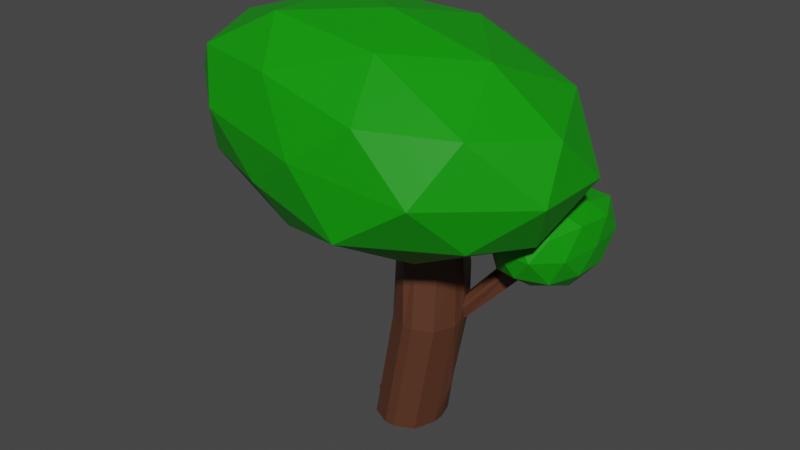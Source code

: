 # Source: Tile_Tree.blend  (saved by Blender 3.4.6; exported with 4.5.12 LTS)
import bpy
from mathutils import Matrix  # noqa: F401  (used for matrix-valued properties, if any)

bpy.ops.wm.read_factory_settings(use_empty=True)
scene = bpy.context.scene
scene.name = 'Scene'

# ---- collections
col_collection = bpy.data.collections.new('Collection'); scene.collection.children.link(col_collection)

# ---- materials (node trees are filled in below, after node groups)
mat_material = bpy.data.materials.new('Material')
mat_material.use_transparent_shadow = False
mat_material_003 = bpy.data.materials.new('Material.003')
mat_material_003.use_transparent_shadow = False

# ---- material node trees
mat_material.use_nodes = True; mat_material.node_tree.nodes.clear()
_N = mat_material.node_tree.nodes; _L = mat_material.node_tree.links
n0 = _N.new('ShaderNodeBsdfPrincipled'); n0.name = 'Principled BSDF'; n0.location = (10, 300)
n0.distribution = 'GGX'
n0.subsurface_method = 'RANDOM_WALK_SKIN'
n0.inputs[0].default_value = (0.1022, 0.03657, 0.01799, 1.0)
n0.inputs[3].default_value = 1.45
n0.inputs[27].default_value = (0.0, 0.0, 0.0, 1.0)
n0.inputs[28].default_value = 1.0
n1 = _N.new('ShaderNodeOutputMaterial'); n1.name = 'Material Output'; n1.location = (300, 300)
_L.new(n0.outputs[0], n1.inputs[0])
n1.is_active_output = True
mat_material_003.use_nodes = True; mat_material_003.node_tree.nodes.clear()
_N = mat_material_003.node_tree.nodes; _L = mat_material_003.node_tree.links
n0 = _N.new('ShaderNodeBsdfPrincipled'); n0.name = 'Principled BSDF'; n0.location = (10, 300)
n0.distribution = 'GGX'
n0.subsurface_method = 'RANDOM_WALK_SKIN'
n0.inputs[0].default_value = (0.003556, 0.3111, 0.0, 1.0)
n0.inputs[3].default_value = 1.45
n0.inputs[27].default_value = (0.0, 0.0, 0.0, 1.0)
n0.inputs[28].default_value = 1.0
n1 = _N.new('ShaderNodeOutputMaterial'); n1.name = 'Material Output'; n1.location = (300, 300)
_L.new(n0.outputs[0], n1.inputs[0])
n1.is_active_output = True

# ---- world
world_world = bpy.data.worlds.new('World'); scene.world = world_world
world_world.color = (0.05088, 0.05088, 0.05088)
world_world.use_sun_shadow = False
world_world.sun_shadow_jitter_overblur = 0.0

# ---- meshes
me_cube_031 = bpy.data.meshes.new('Cube.031')
me_cube_031.from_pydata([(1.513, 0.6744, -1.081), (1.28, 1.177, -1.081), (-0.3863, 0.6744, -1.088), (0.41, 1.259, -1.088), (-0.1531, 1.177, -1.088), (-0.3863, 0.4007, -1.088), (-0.1531, -0.1017, -1.088), (0.41, -0.4341, -0.9264), (-0.2847, -0.4625, -3.127), (-1.123, 0.2341, -3.127), (-0.8777, -0.2169, -3.127), (-0.4366, 0.376, -1.875), (0.4019, -0.4625, -1.875), (-0.191, -0.2169, -1.875), (-1.642, 0.699, -3.127), (-0.5412, 1.374, -3.127), (-1.076, 1.123, -3.127), (0.4019, 1.474, -1.875), (-0.4366, 0.699, -1.875), (-0.191, 1.292, -1.875), (0.8768, 0.376, -3.127), (0.03825, -0.4625, -3.127), (0.6312, -0.2169, -3.127), (0.7249, -0.4625, -1.875), (1.563, 0.376, -1.875), (1.318, -0.2169, -1.875), (0.1981, 1.362, -3.127), (0.8768, 0.699, -3.127), (0.714, 1.16, -3.127), (0.7743, 1.491, -1.875), (0.852, 1.169, -1.016), (1.28, -0.1017, -1.081), (0.7507, 0.1446, -1.016), (1.513, 0.4007, -1.081), (1.513, 0.8206, -1.875), (1.563, 0.699, -1.736), (1.563, 0.5678, -1.875), (1.222, 0.699, -2.657), (1.318, 1.292, -1.736), (1.368, 1.17, -1.875), (0.8991, 1.183, -2.657), (1.197, 1.342, -1.875), (3.149, 1.674, -1.261), (2.914, 1.795, -1.168), (3.08, 1.202, -1.124), (3.246, 1.324, -1.236), (1.346, 1.063, -1.652), (1.318, 1.292, -1.695), (1.318, 1.292, -1.33), (1.563, 0.699, -1.693), (1.535, 0.8271, -1.616), (1.563, 0.699, -1.329), (2.855, 1.795, -1.138), (2.812, 1.567, -1.101), (2.889, 1.33, -1.041), (3.019, 1.202, -1.093), (3.132, 1.874, -0.6495), (3.366, 1.752, -0.7432), (3.463, 1.402, -0.7175), (3.297, 1.281, -0.6059), (3.236, 1.281, -0.5748), (3.107, 1.409, -0.523), (3.03, 1.645, -0.5827), (3.073, 1.874, -0.6193), (-0.8873, 0.4007, -0.5718), (-0.8873, 0.6744, -0.5718), (-0.2266, 0.1748, -0.5718), (-0.654, 0.04594, -0.5718), (-0.654, 0.9803, -0.5718), (-0.2569, 0.8948, -0.5718), (0.7175, 1.287, -1.107), (0.7182, -0.3366, -1.173), (1.781, 0.3915, -0.7807), (1.781, 0.6652, -0.7807), (1.535, -0.1109, -0.7901), (1.025, 0.1354, -0.7097), (1.126, 1.16, -0.7128), (1.548, 1.168, -0.7807), (-1.179, 0.699, -2.825), (3.738, 1.664, -1.288), (4.574, 3.084, -1.019), (4.98, 1.122, -1.019), (3.738, 0.03499, -1.019), (2.385, 1.122, -1.019), (2.611, 3.084, -1.019), (4.98, 2.206, -0.5821), (4.574, 0.244, -0.5821), (2.902, 0.244, -0.5821), (2.499, 2.206, -0.6414), (3.447, 3.226, -0.5821), (3.738, 1.664, -0.3804), (4.533, 1.345, -1.215), (4.23, 2.499, -1.215), (4.914, 2.18, -1.057), (3.447, 3.141, -1.057), (3.247, 2.499, -1.215), (3.738, 0.7585, -1.215), (4.533, 0.4397, -1.057), (2.943, 1.345, -1.215), (2.943, 0.3135, -1.057), (2.452, 2.18, -1.057), (3.938, 3.338, -0.8004), (2.955, 3.338, -0.8004), (5.07, 1.664, -0.8004), (4.914, 2.817, -0.8004), (4.23, -0.07614, -0.8004), (4.914, 0.5105, -0.8004), (2.452, 0.5105, -0.8004), (3.247, -0.07614, -0.8004), (2.16, 2.817, -0.8004), (2.148, 1.664, -0.8004), (4.533, 3.014, -0.5438), (4.914, 1.148, -0.5438), (3.738, -0.005313, -0.5438), (2.452, 1.148, -0.6031), (2.765, 3.014, -0.5438), (4.533, 1.983, -0.4533), (3.738, 2.696, -0.4533), (4.23, 0.8293, -0.3853), (3.247, 0.8293, -0.3853), (3.057, 1.983, -0.5126), (-0.5437, -0.4717, -0.7274), (3.977, -2.2, -0.4065), (-2.045, -3.254, -0.2142), (-5.767, -0.4717, -0.09538), (-2.045, 3.287, -0.2142), (3.977, 1.851, -0.4065), (1.548, -3.37, 0.6163), (-4.474, -2.47, 0.8086), (-4.474, 1.851, 0.8086), (1.548, 3.287, 0.6163), (5.27, -0.4717, 0.4974), (0.04728, -0.4717, 1.248), (-1.478, -2.681, -0.6587), (2.062, -1.837, -0.7717), (1.18, -3.66, -0.4002), (4.719, -0.4717, -0.5132), (2.062, 0.8938, -0.7717), (-3.666, -0.4717, -0.5888), (-4.548, -2.356, -0.2173), (-1.478, 1.738, -0.6587), (-4.548, 1.738, -0.2173), (1.18, 3.103, -0.4002), (5.479, -1.242, 0.01815), (5.479, 0.8938, 0.01815), (-0.2482, -3.705, 0.201), (3.292, -3.452, 0.088), (-5.976, -1.512, 0.3839), (-3.788, -3.07, 0.3141), (-3.788, 3.103, 0.3141), (-5.976, 0.8938, 0.3839), (3.292, 3.103, 0.088), (-0.2482, 3.947, 0.201), (4.052, -2.473, 0.6193), (-1.676, -3.07, 0.8022), (-5.216, -0.4717, 0.9152), (-1.676, 3.103, 0.8022), (4.052, 1.738, 0.6193), (0.9815, -2.029, 1.061), (3.169, -0.4717, 0.9909), (-2.558, -1.837, 1.174), (-2.558, 0.8938, 1.174), (0.9815, 1.738, 1.061)], [], [(21, 23, 12, 8), (49, 35, 44, 55), (0, 1, 77, 73), (53, 54, 61, 62), (9, 18, 78), (15, 17, 26), (8, 12, 13, 10), (10, 13, 9), (17, 15, 19), (19, 16, 18), (27, 37, 36, 24, 20), (24, 36, 35, 49, 51, 0, 33), (23, 21, 22, 25), (25, 22, 20, 24), (14, 16, 15, 26, 28, 27, 20, 22, 21, 8, 10, 9), (17, 19, 3), (38, 47, 52, 43), (23, 25, 31, 71), (19, 18, 2, 4), (29, 17, 70), (38, 41, 70, 1, 48, 47), (25, 24, 33, 31), (18, 11, 5, 2), (11, 13, 6, 5), (13, 12, 7, 6), (12, 23, 71, 7), (46, 50, 54, 53), (41, 40, 29), (34, 37, 39), (34, 35, 36, 37), (38, 39, 40, 41), (42, 39, 38), (34, 45, 44, 35), (34, 39, 42), (46, 47, 48), (49, 50, 51), (49, 55, 54, 50), (52, 47, 46, 53), (51, 50, 46, 48, 1, 0), (59, 58, 57, 56, 63, 62, 61, 60), (52, 53, 62, 63), (54, 55, 60, 61), (44, 45, 58, 59), (42, 43, 56, 57), (55, 44, 59, 60), (43, 52, 63, 56), (45, 42, 57, 58), (66, 69, 68, 65, 64, 67), (32, 3, 7), (32, 30, 3), (6, 7, 67), (2, 5, 64, 65), (3, 4, 69), (4, 2, 65, 68), (7, 69, 66), (5, 6, 67, 64), (69, 7, 3), (69, 4, 68), (67, 7, 66), (70, 3, 30), (71, 31, 32), (73, 77, 76, 74, 72), (7, 71, 32), (32, 31, 74, 75), (33, 0, 73, 72), (1, 30, 76, 77), (30, 32, 75, 76), (31, 33, 72, 74), (74, 76, 75), (19, 15, 16), (3, 19, 4), (1, 70, 30), (70, 41, 29), (26, 17, 29), (70, 17, 3), (29, 40, 26), (26, 40, 28), (42, 45, 34), (38, 43, 42), (39, 37, 40), (40, 27, 28), (27, 40, 37), (18, 16, 78), (9, 13, 11), (18, 9, 11), (78, 16, 14), (78, 14, 9), (79, 92, 91), (80, 92, 94), (79, 91, 96), (79, 96, 98), (79, 98, 95), (80, 94, 101), (81, 93, 103), (82, 97, 105), (83, 99, 107), (84, 100, 109), (80, 101, 104), (81, 103, 106), (82, 105, 108), (83, 107, 110), (84, 109, 102), (85, 111, 116), (86, 112, 118), (87, 113, 119), (88, 114, 120), (89, 115, 117), (117, 120, 90), (117, 115, 120), (115, 88, 120), (120, 119, 90), (120, 114, 119), (114, 87, 119), (119, 118, 90), (119, 113, 118), (113, 86, 118), (118, 116, 90), (118, 112, 116), (112, 85, 116), (116, 117, 90), (116, 111, 117), (111, 89, 117), (102, 115, 89), (102, 109, 115), (109, 88, 115), (110, 114, 88), (110, 107, 114), (107, 87, 114), (108, 113, 87), (108, 105, 113), (105, 86, 113), (106, 112, 86), (106, 103, 112), (103, 85, 112), (104, 111, 85), (104, 101, 111), (101, 89, 111), (109, 110, 88), (109, 100, 110), (100, 83, 110), (107, 108, 87), (107, 99, 108), (99, 82, 108), (105, 106, 86), (105, 97, 106), (97, 81, 106), (103, 104, 85), (103, 93, 104), (93, 80, 104), (101, 102, 89), (101, 94, 102), (94, 84, 102), (95, 100, 84), (95, 98, 100), (98, 83, 100), (98, 99, 83), (98, 96, 99), (96, 82, 99), (96, 97, 82), (96, 91, 97), (91, 81, 97), (94, 95, 84), (94, 92, 95), (92, 79, 95), (91, 93, 81), (91, 92, 93), (92, 80, 93), (121, 134, 133), (122, 134, 136), (121, 133, 138), (121, 138, 140), (121, 140, 137), (122, 136, 143), (123, 135, 145), (124, 139, 147), (125, 141, 149), (126, 142, 151), (122, 143, 146), (123, 145, 148), (124, 147, 150), (125, 149, 152), (126, 151, 144), (127, 153, 158), (128, 154, 160), (129, 155, 161), (130, 156, 162), (131, 157, 159), (159, 162, 132), (159, 157, 162), (157, 130, 162), (162, 161, 132), (162, 156, 161), (156, 129, 161), (161, 160, 132), (161, 155, 160), (155, 128, 160), (160, 158, 132), (160, 154, 158), (154, 127, 158), (158, 159, 132), (158, 153, 159), (153, 131, 159), (144, 157, 131), (144, 151, 157), (151, 130, 157), (152, 156, 130), (152, 149, 156), (149, 129, 156), (150, 155, 129), (150, 147, 155), (147, 128, 155), (148, 154, 128), (148, 145, 154), (145, 127, 154), (146, 153, 127), (146, 143, 153), (143, 131, 153), (151, 152, 130), (151, 142, 152), (142, 125, 152), (149, 150, 129), (149, 141, 150), (141, 124, 150), (147, 148, 128), (147, 139, 148), (139, 123, 148), (145, 146, 127), (145, 135, 146), (135, 122, 146), (143, 144, 131), (143, 136, 144), (136, 126, 144), (137, 142, 126), (137, 140, 142), (140, 125, 142), (140, 141, 125), (140, 138, 141), (138, 124, 141), (138, 139, 124), (138, 133, 139), (133, 123, 139), (136, 137, 126), (136, 134, 137), (134, 121, 137), (133, 135, 123), (133, 134, 135), (134, 122, 135)])
me_cube_031.polygons.foreach_set('material_index', [0, 0, 0, 0, 0, 0, 0, 0, 0, 0, 0, 0, 0, 0, 0, 0, 0, 0, 0, 0, 0, 0, 0, 0, 0, 0, 0, 0, 0, 0, 0, 0, 0, 0, 0, 0, 0, 0, 0, 0, 0, 0, 0, 0, 0, 0, 0, 0, 0, 0, 0, 0, 0, 0, 0, 0, 0, 0, 0, 0, 0, 0, 0, 0, 0, 0, 0, 0, 0, 0, 0, 0, 0, 0, 0, 0, 0, 0, 0, 0, 0, 0, 0, 0, 0, 0, 0, 1, 1, 1, 1, 1, 1, 1, 1, 1, 1, 1, 1, 1, 1, 1, 1, 1, 1, 1, 1, 1, 1, 1, 1, 1, 1, 1, 1, 1, 1, 1, 1, 1, 1, 1, 1, 1, 1, 1, 1, 1, 1, 1, 1, 1, 1, 1, 1, 1, 1, 1, 1, 1, 1, 1, 1, 1, 1, 1, 1, 1, 1, 1, 1, 1, 1, 1, 1, 1, 1, 1, 1, 1, 1, 1, 1, 1, 1, 1, 1, 1, 1, 1, 1, 1, 1, 1, 1, 1, 1, 1, 1, 1, 1, 1, 1, 1, 1, 1, 1, 1, 1, 1, 1, 1, 1, 1, 1, 1, 1, 1, 1, 1, 1, 1, 1, 1, 1, 1, 1, 1, 1, 1, 1, 1, 1, 1, 1, 1, 1, 1, 1, 1, 1, 1, 1, 1, 1, 1, 1, 1, 1, 1, 1, 1, 1, 1, 1, 1, 1, 1, 1, 1, 1, 1, 1, 1, 1, 1, 1])
_uv = me_cube_031.uv_layers.new(name='UVMap')
_uv.uv.foreach_set('vector', [0.6953, 0.4194, 0.6953, 0.4194, 0.6953, 0.4194, 0.6953, 0.4194, 0.6953, 0.4194, 0.6953, 0.4194, 0.6953, 0.4194, 0.6953, 0.4194, 0.6953, 0.4194, 0.6953, 0.4194, 0.6953, 0.4194, 0.6953, 0.4194, 0.6953, 0.4194, 0.6953, 0.4194, 0.6953, 0.4194, 0.6953, 0.4194, 0.6953, 0.4194, 0.6953, 0.4194, 0.6953, 0.4194, 0.6953, 0.4194, 0.6953, 0.4194, 0.6953, 0.4194, 0.6953, 0.4194, 0.6953, 0.4194, 0.6953, 0.4194, 0.6953, 0.4194, 0.6953, 0.4194, 0.6953, 0.4194, 0.6953, 0.4194, 0.6953, 0.4194, 0.6953, 0.4194, 0.6953, 0.4194, 0.6953, 0.4194, 0.6953, 0.4194, 0.6953, 0.4194, 0.6953, 0.4194, 0.6953, 0.4194, 0.6953, 0.4194, 0.6953, 0.4194, 0.6953, 0.4194, 0.6953, 0.4194, 0.6953, 0.4194, 0.6953, 0.4194, 0.6953, 0.4194, 0.6953, 0.4194, 0.6953, 0.4194, 0.6953, 0.4194, 0.6953, 0.4194, 0.6953, 0.4194, 0.6953, 0.4194, 0.6953, 0.4194, 0.6953, 0.4194, 0.6953, 0.4194, 0.6953, 0.4194, 0.6953, 0.4194, 0.6953, 0.4194, 0.6953, 0.4194, 0.6953, 0.4194, 0.6953, 0.4194, 0.6953, 0.4194, 0.6953, 0.4194, 0.6953, 0.4194, 0.6953, 0.4194, 0.6953, 0.4194, 0.6953, 0.4194, 0.6953, 0.4194, 0.6953, 0.4194, 0.6953, 0.4194, 0.6953, 0.4194, 0.6953, 0.4194, 0.6953, 0.4194, 0.6953, 0.4194, 0.6953, 0.4194, 0.6953, 0.4194, 0.6953, 0.4194, 0.6953, 0.4194, 0.6953, 0.4194, 0.6953, 0.4194, 0.6953, 0.4194, 0.6953, 0.4194, 0.6953, 0.4194, 0.6953, 0.4194, 0.6953, 0.4194, 0.6953, 0.4194, 0.6953, 0.4194, 0.6953, 0.4194, 0.6953, 0.4194, 0.6953, 0.4194, 0.6953, 0.4194, 0.6953, 0.4194, 0.6953, 0.4194, 0.6953, 0.4194, 0.6953, 0.4194, 0.6953, 0.4194, 0.6953, 0.4194, 0.6953, 0.4194, 0.6953, 0.4194, 0.6953, 0.4194, 0.6953, 0.4194, 0.6953, 0.4194, 0.6953, 0.4194, 0.6953, 0.4194, 0.6953, 0.4194, 0.6953, 0.4194, 0.6953, 0.4194, 0.6953, 0.4194, 0.6953, 0.4194, 0.6953, 0.4194, 0.6953, 0.4194, 0.6953, 0.4194, 0.6953, 0.4194, 0.6953, 0.4194, 0.6953, 0.4194, 0.6953, 0.4194, 0.6953, 0.4194, 0.6953, 0.4194, 0.6953, 0.4194, 0.6953, 0.4194, 0.6953, 0.4194, 0.6953, 0.4194, 0.6953, 0.4194, 0.6953, 0.4194, 0.6953, 0.4194, 0.6953, 0.4194, 0.6953, 0.4194, 0.6953, 0.4194, 0.6953, 0.4194, 0.6953, 0.4194, 0.6953, 0.4194, 0.6953, 0.4194, 0.6953, 0.4194, 0.6953, 0.4194, 0.6953, 0.4194, 0.6953, 0.4194, 0.6953, 0.4194, 0.6953, 0.4194, 0.6953, 0.4194, 0.6953, 0.4194, 0.6953, 0.4194, 0.6953, 0.4194, 0.6953, 0.4194, 0.6953, 0.4194, 0.6953, 0.4194, 0.6953, 0.4194, 0.6953, 0.4194, 0.6953, 0.4194, 0.6953, 0.4194, 0.6953, 0.4194, 0.6953, 0.4194, 0.6953, 0.4194, 0.6953, 0.4194, 0.6953, 0.4194, 0.6953, 0.4194, 0.6953, 0.4194, 0.6953, 0.4194, 0.6953, 0.4194, 0.6953, 0.4194, 0.6953, 0.4194, 0.6953, 0.4194, 0.6953, 0.4194, 0.6953, 0.4194, 0.6953, 0.4194, 0.6953, 0.4194, 0.6953, 0.4194, 0.6953, 0.4194, 0.6953, 0.4194, 0.6953, 0.4194, 0.6953, 0.4194, 0.6953, 0.4194, 0.6953, 0.4194, 0.6953, 0.4194, 0.6953, 0.4194, 0.6953, 0.4194, 0.6953, 0.4194, 0.6953, 0.4194, 0.6953, 0.4194, 0.6953, 0.4194, 0.6953, 0.4194, 0.6953, 0.4194, 0.6953, 0.4194, 0.6953, 0.4194, 0.6953, 0.4194, 0.6953, 0.4194, 0.6953, 0.4194, 0.6953, 0.4194, 0.6953, 0.4194, 0.6953, 0.4194, 0.6953, 0.4194, 0.6953, 0.4194, 0.6953, 0.4194, 0.6953, 0.4194, 0.6953, 0.4194, 0.6953, 0.4194, 0.6953, 0.4194, 0.6953, 0.4194, 0.6953, 0.4194, 0.6953, 0.4194, 0.6953, 0.4194, 0.6953, 0.4194, 0.6953, 0.4194, 0.6953, 0.4194, 0.6953, 0.4194, 0.6953, 0.4194, 0.6953, 0.4194, 0.6953, 0.4194, 0.6953, 0.4194, 0.6953, 0.4194, 0.6953, 0.4194, 0.6953, 0.4194, 0.6953, 0.4194, 0.6953, 0.4194, 0.6953, 0.4194, 0.6953, 0.4194, 0.6953, 0.4194, 0.6953, 0.4194, 0.6953, 0.4194, 0.6953, 0.4194, 0.6953, 0.4194, 0.6953, 0.4194, 0.6953, 0.4194, 0.6953, 0.4194, 0.6953, 0.4194, 0.6953, 0.4194, 0.6953, 0.4194, 0.6953, 0.4194, 0.6953, 0.4194, 0.6953, 0.4194, 0.6953, 0.4194, 0.6953, 0.4194, 0.6953, 0.4194, 0.6953, 0.4194, 0.6953, 0.4194, 0.6953, 0.4194, 0.6953, 0.4194, 0.6953, 0.4194, 0.6953, 0.4194, 0.6953, 0.4194, 0.6953, 0.4194, 0.6953, 0.4194, 0.6953, 0.4194, 0.6953, 0.4194, 0.6953, 0.4194, 0.6953, 0.4194, 0.6953, 0.4194, 0.6953, 0.4194, 0.6953, 0.4194, 0.6953, 0.4194, 0.6953, 0.4194, 0.6953, 0.4194, 0.6953, 0.4194, 0.6953, 0.4194, 0.6953, 0.4194, 0.6953, 0.4194, 0.6953, 0.4194, 0.6953, 0.4194, 0.6953, 0.4194, 0.6953, 0.4194, 0.6953, 0.4194, 0.6953, 0.4194, 0.6953, 0.4194, 0.6953, 0.4194, 0.6953, 0.4194, 0.6953, 0.4194, 0.6953, 0.4194, 0.6953, 0.4194, 0.6953, 0.4194, 0.6953, 0.4194, 0.6953, 0.4194, 0.6953, 0.4194, 0.6953, 0.4194, 0.6953, 0.4194, 0.6953, 0.4194, 0.6953, 0.4194, 0.6953, 0.4194, 0.6953, 0.4194, 0.6953, 0.4194, 0.6953, 0.4194, 0.6953, 0.4194, 0.6953, 0.4194, 0.6953, 0.4194, 0.6953, 0.4194, 0.6953, 0.4194, 0.6953, 0.4194, 0.6953, 0.4194, 0.6953, 0.4194, 0.6953, 0.4194, 0.6953, 0.4194, 0.6953, 0.4194, 0.6953, 0.4194, 0.6953, 0.4194, 0.6953, 0.4194, 0.6953, 0.4194, 0.6953, 0.4194, 0.6953, 0.4194, 0.6953, 0.4194, 0.6953, 0.4194, 0.6953, 0.4194, 0.6953, 0.4194, 0.6953, 0.4194, 0.6953, 0.4194, 0.6953, 0.4194, 0.6953, 0.4194, 0.6953, 0.4194, 0.6953, 0.4194, 0.6953, 0.4194, 0.6953, 0.4194, 0.6953, 0.4194, 0.6953, 0.4194, 0.6953, 0.4194, 0.6953, 0.4194, 0.6953, 0.4194, 0.6953, 0.4194, 0.6953, 0.4194, 0.6953, 0.4194, 0.6953, 0.4194, 0.6953, 0.4194, 0.6953, 0.4194, 0.6953, 0.4194, 0.6953, 0.4194, 0.6953, 0.4194, 0.6953, 0.4194, 0.6953, 0.4194, 0.6953, 0.4194, 0.6953, 0.4194, 0.6953, 0.4194, 0.6953, 0.4194, 0.6953, 0.4194, 0.6953, 0.4194, 0.9248, 0.7881, 0.9248, 0.7881, 0.9248, 0.7881, 0.9248, 0.7881, 0.9248, 0.7881, 0.9248, 0.7881, 0.9248, 0.7881, 0.9248, 0.7881, 0.9248, 0.7881, 0.9248, 0.7881, 0.9248, 0.7881, 0.9248, 0.7881, 0.9248, 0.7881, 0.9248, 0.7881, 0.9248, 0.7881, 0.9248, 0.7881, 0.9248, 0.7881, 0.9248, 0.7881, 0.9248, 0.7881, 0.9248, 0.7881, 0.9248, 0.7881, 0.9248, 0.7881, 0.9248, 0.7881, 0.9248, 0.7881, 0.9248, 0.7881, 0.9248, 0.7881, 0.9248, 0.7881, 0.9248, 0.7881, 0.9248, 0.7881, 0.9248, 0.7881, 0.9248, 0.7881, 0.9248, 0.7881, 0.9248, 0.7881, 0.9248, 0.7881, 0.9248, 0.7881, 0.9248, 0.7881, 0.9248, 0.7881, 0.9248, 0.7881, 0.9248, 0.7881, 0.9248, 0.7881, 0.9248, 0.7881, 0.9248, 0.7881, 0.9248, 0.7881, 0.9248, 0.7881, 0.9248, 0.7881, 0.9248, 0.7881, 0.9248, 0.7881, 0.9248, 0.7881, 0.9248, 0.7881, 0.9248, 0.7881, 0.9248, 0.7881, 0.9248, 0.7881, 0.9248, 0.7881, 0.9248, 0.7881, 0.9248, 0.7881, 0.9248, 0.7881, 0.9248, 0.7881, 0.9248, 0.7881, 0.9248, 0.7881, 0.9248, 0.7881, 0.9248, 0.7881, 0.9248, 0.7881, 0.9248, 0.7881, 0.9248, 0.7881, 0.9248, 0.7881, 0.9248, 0.7881, 0.9248, 0.7881, 0.9248, 0.7881, 0.9248, 0.7881, 0.9248, 0.7881, 0.9248, 0.7881, 0.9248, 0.7881, 0.9248, 0.7881, 0.9248, 0.7881, 0.9248, 0.7881, 0.9248, 0.7881, 0.9248, 0.7881, 0.9248, 0.7881, 0.9248, 0.7881, 0.9248, 0.7881, 0.9248, 0.7881, 0.9248, 0.7881, 0.9248, 0.7881, 0.9248, 0.7881, 0.9248, 0.7881, 0.9248, 0.7881, 0.9248, 0.7881, 0.9248, 0.7881, 0.9248, 0.7881, 0.9248, 0.7881, 0.9248, 0.7881, 0.9248, 0.7881, 0.9248, 0.7881, 0.9248, 0.7881, 0.9248, 0.7881, 0.9248, 0.7881, 0.9248, 0.7881, 0.9248, 0.7881, 0.9248, 0.7881, 0.9248, 0.7881, 0.9248, 0.7881, 0.9248, 0.7881, 0.9248, 0.7881, 0.9248, 0.7881, 0.9248, 0.7881, 0.9248, 0.7881, 0.9248, 0.7881, 0.9248, 0.7881, 0.9248, 0.7881, 0.9248, 0.7881, 0.9248, 0.7881, 0.9248, 0.7881, 0.9248, 0.7881, 0.9248, 0.7881, 0.9248, 0.7881, 0.9248, 0.7881, 0.9248, 0.7881, 0.9248, 0.7881, 0.9248, 0.7881, 0.9248, 0.7881, 0.9248, 0.7881, 0.9248, 0.7881, 0.9248, 0.7881, 0.9248, 0.7881, 0.9248, 0.7881, 0.9248, 0.7881, 0.9248, 0.7881, 0.9248, 0.7881, 0.9248, 0.7881, 0.9248, 0.7881, 0.9248, 0.7881, 0.9248, 0.7881, 0.9248, 0.7881, 0.9248, 0.7881, 0.9248, 0.7881, 0.9248, 0.7881, 0.9248, 0.7881, 0.9248, 0.7881, 0.9248, 0.7881, 0.9248, 0.7881, 0.9248, 0.7881, 0.9248, 0.7881, 0.9248, 0.7881, 0.9248, 0.7881, 0.9248, 0.7881, 0.9248, 0.7881, 0.9248, 0.7881, 0.9248, 0.7881, 0.9248, 0.7881, 0.9248, 0.7881, 0.9248, 0.7881, 0.9248, 0.7881, 0.9248, 0.7881, 0.9248, 0.7881, 0.9248, 0.7881, 0.9248, 0.7881, 0.9248, 0.7881, 0.9248, 0.7881, 0.9248, 0.7881, 0.9248, 0.7881, 0.9248, 0.7881, 0.9248, 0.7881, 0.9248, 0.7881, 0.9248, 0.7881, 0.9248, 0.7881, 0.9248, 0.7881, 0.9248, 0.7881, 0.9248, 0.7881, 0.9248, 0.7881, 0.9248, 0.7881, 0.9248, 0.7881, 0.9248, 0.7881, 0.9248, 0.7881, 0.9248, 0.7881, 0.9248, 0.7881, 0.9248, 0.7881, 0.9248, 0.7881, 0.9248, 0.7881, 0.9248, 0.7881, 0.9248, 0.7881, 0.9248, 0.7881, 0.9248, 0.7881, 0.9248, 0.7881, 0.9248, 0.7881, 0.9248, 0.7881, 0.9248, 0.7881, 0.9248, 0.7881, 0.9248, 0.7881, 0.9248, 0.7881, 0.9248, 0.7881, 0.9248, 0.7881, 0.9248, 0.7881, 0.9248, 0.7881, 0.9248, 0.7881, 0.9248, 0.7881, 0.9248, 0.7881, 0.9248, 0.7881, 0.9248, 0.7881, 0.9248, 0.7881, 0.9248, 0.7881, 0.9248, 0.7881, 0.9248, 0.7881, 0.9248, 0.7881, 0.9248, 0.7881, 0.9248, 0.7881, 0.9248, 0.7881, 0.9248, 0.7881, 0.9248, 0.7881, 0.9248, 0.7881, 0.9248, 0.7881, 0.9248, 0.7881, 0.9248, 0.7881, 0.9248, 0.7881, 0.9248, 0.7881, 0.9248, 0.7881, 0.9248, 0.7881, 0.9248, 0.7881, 0.9248, 0.7881, 0.9248, 0.7881, 0.9248, 0.7881, 0.9248, 0.7881, 0.9248, 0.7881, 0.9248, 0.7881, 0.9248, 0.7881, 0.9248, 0.7881, 0.9248, 0.7881, 0.9248, 0.7881, 0.9248, 0.7881, 0.9248, 0.7881, 0.9248, 0.7881, 0.9248, 0.7881, 0.9248, 0.7881, 0.9248, 0.7881, 0.9248, 0.7881, 0.9248, 0.7881, 0.9248, 0.7881, 0.9248, 0.7881, 0.9248, 0.7881, 0.9248, 0.7881, 0.9248, 0.7881, 0.9248, 0.816, 0.9248, 0.816, 0.9248, 0.816, 0.9248, 0.816, 0.9248, 0.816, 0.9248, 0.816, 0.9248, 0.816, 0.9248, 0.816, 0.9248, 0.816, 0.9248, 0.816, 0.9248, 0.816, 0.9248, 0.816, 0.9248, 0.816, 0.9248, 0.816, 0.9248, 0.816, 0.9248, 0.816, 0.9248, 0.816, 0.9248, 0.816, 0.9248, 0.816, 0.9248, 0.816, 0.9248, 0.816, 0.9248, 0.816, 0.9248, 0.816, 0.9248, 0.816, 0.9248, 0.816, 0.9248, 0.816, 0.9248, 0.816, 0.9248, 0.816, 0.9248, 0.816, 0.9248, 0.816, 0.9248, 0.816, 0.9248, 0.816, 0.9248, 0.816, 0.9248, 0.816, 0.9248, 0.816, 0.9248, 0.816, 0.9248, 0.816, 0.9248, 0.816, 0.9248, 0.816, 0.9248, 0.816, 0.9248, 0.816, 0.9248, 0.816, 0.9248, 0.816, 0.9248, 0.816, 0.9248, 0.816, 0.9248, 0.816, 0.9248, 0.816, 0.9248, 0.816, 0.9248, 0.816, 0.9248, 0.816, 0.9248, 0.816, 0.9248, 0.816, 0.9248, 0.816, 0.9248, 0.816, 0.9248, 0.816, 0.9248, 0.816, 0.9248, 0.816, 0.9248, 0.816, 0.9248, 0.816, 0.9248, 0.816, 0.9248, 0.816, 0.9248, 0.816, 0.9248, 0.816, 0.9248, 0.816, 0.9248, 0.816, 0.9248, 0.816, 0.9248, 0.816, 0.9248, 0.816, 0.9248, 0.816, 0.9248, 0.816, 0.9248, 0.816, 0.9248, 0.816, 0.9248, 0.816, 0.9248, 0.816, 0.9248, 0.816, 0.9248, 0.816, 0.9248, 0.816, 0.9248, 0.816, 0.9248, 0.816, 0.9248, 0.816, 0.9248, 0.816, 0.9248, 0.816, 0.9248, 0.816, 0.9248, 0.816, 0.9248, 0.816, 0.9248, 0.816, 0.9248, 0.816, 0.9248, 0.816, 0.9248, 0.816, 0.9248, 0.816, 0.9248, 0.816, 0.9248, 0.816, 0.9248, 0.816, 0.9248, 0.816, 0.9248, 0.816, 0.9248, 0.816, 0.9248, 0.816, 0.9248, 0.816, 0.9248, 0.816, 0.9248, 0.816, 0.9248, 0.816, 0.9248, 0.816, 0.9248, 0.816, 0.9248, 0.816, 0.9248, 0.816, 0.9248, 0.816, 0.9248, 0.816, 0.9248, 0.816, 0.9248, 0.816, 0.9248, 0.816, 0.9248, 0.816, 0.9248, 0.816, 0.9248, 0.816, 0.9248, 0.816, 0.9248, 0.816, 0.9248, 0.816, 0.9248, 0.816, 0.9248, 0.816, 0.9248, 0.816, 0.9248, 0.816, 0.9248, 0.816, 0.9248, 0.816, 0.9248, 0.816, 0.9248, 0.816, 0.9248, 0.816, 0.9248, 0.816, 0.9248, 0.816, 0.9248, 0.816, 0.9248, 0.816, 0.9248, 0.816, 0.9248, 0.816, 0.9248, 0.816, 0.9248, 0.816, 0.9248, 0.816, 0.9248, 0.816, 0.9248, 0.816, 0.9248, 0.816, 0.9248, 0.816, 0.9248, 0.816, 0.9248, 0.816, 0.9248, 0.816, 0.9248, 0.816, 0.9248, 0.816, 0.9248, 0.816, 0.9248, 0.816, 0.9248, 0.816, 0.9248, 0.816, 0.9248, 0.816, 0.9248, 0.816, 0.9248, 0.816, 0.9248, 0.816, 0.9248, 0.816, 0.9248, 0.816, 0.9248, 0.816, 0.9248, 0.816, 0.9248, 0.816, 0.9248, 0.816, 0.9248, 0.816, 0.9248, 0.816, 0.9248, 0.816, 0.9248, 0.816, 0.9248, 0.816, 0.9248, 0.816, 0.9248, 0.816, 0.9248, 0.816, 0.9248, 0.816, 0.9248, 0.816, 0.9248, 0.816, 0.9248, 0.816, 0.9248, 0.816, 0.9248, 0.816, 0.9248, 0.816, 0.9248, 0.816, 0.9248, 0.816, 0.9248, 0.816, 0.9248, 0.816, 0.9248, 0.816, 0.9248, 0.816, 0.9248, 0.816, 0.9248, 0.816, 0.9248, 0.816, 0.9248, 0.816, 0.9248, 0.816, 0.9248, 0.816, 0.9248, 0.816, 0.9248, 0.816, 0.9248, 0.816, 0.9248, 0.816, 0.9248, 0.816, 0.9248, 0.816, 0.9248, 0.816, 0.9248, 0.816, 0.9248, 0.816, 0.9248, 0.816, 0.9248, 0.816, 0.9248, 0.816, 0.9248, 0.816, 0.9248, 0.816, 0.9248, 0.816, 0.9248, 0.816, 0.9248, 0.816, 0.9248, 0.816, 0.9248, 0.816, 0.9248, 0.816, 0.9248, 0.816, 0.9248, 0.816, 0.9248, 0.816, 0.9248, 0.816, 0.9248, 0.816, 0.9248, 0.816, 0.9248, 0.816, 0.9248, 0.816, 0.9248, 0.816, 0.9248, 0.816, 0.9248, 0.816, 0.9248, 0.816, 0.9248, 0.816, 0.9248, 0.816, 0.9248, 0.816, 0.9248, 0.816, 0.9248, 0.816, 0.9248, 0.816, 0.9248, 0.816, 0.9248, 0.816, 0.9248, 0.816, 0.9248, 0.816, 0.9248, 0.816, 0.9248, 0.816, 0.9248, 0.816, 0.9248, 0.816, 0.9248, 0.816, 0.9248, 0.816, 0.9248, 0.816, 0.9248, 0.816, 0.9248, 0.816, 0.9248, 0.816, 0.9248, 0.816, 0.9248, 0.816, 0.9248, 0.816, 0.9248, 0.816])
me_cube_031.materials.append(mat_material)
me_cube_031.materials.append(mat_material_003)
me_cube_031.update()

# ---- objects
ob_cube_013 = bpy.data.objects.new('Cube.013', me_cube_031)

# ---- transforms, parenting, visibility, modifiers, constraints
ob_cube_013.location = (-0.02222, 1.46, 2.137)
ob_cube_013.scale = (0.1726, 0.1953, 0.513)

# ---- collection membership
col_collection.objects.link(ob_cube_013)

# ---- scene / render settings (as saved in the file)
scene.frame_start = 1; scene.frame_end = 250; scene.frame_set(1)
scene.render.engine = 'BLENDER_EEVEE_NEXT'
scene.cycles.sampling_pattern = 'TABULATED_SOBOL'
scene.cycles.use_light_tree = False
scene.view_settings.view_transform = 'Filmic'
bpy.context.view_layer.update()

# ---- added for rendering (the .blend has no active camera and no usable light): camera, sun
cam_auto = bpy.data.cameras.new('AutoCamera')
cam_auto.lens = 50.0
cam_auto.sensor_width = 36.0
cam_auto.clip_end = 1000.0
ob_auto_camera = bpy.data.objects.new('AutoCamera', cam_auto)
scene.collection.objects.link(ob_auto_camera)
ob_auto_camera.location = (3.02851, -2.22908, 4.12971)
ob_auto_camera.rotation_euler = (1.09748, -7.21219e-08, 0.694738)
scene.camera = ob_auto_camera
light_auto_sun = bpy.data.lights.new('AutoSun', 'SUN')
light_auto_sun.energy = 3.0
light_auto_sun.angle = 0.0523599
ob_auto_sun = bpy.data.objects.new('AutoSun', light_auto_sun)
scene.collection.objects.link(ob_auto_sun)
ob_auto_sun.rotation_euler = (0.872665, 0.174533, 0.523599)
bpy.context.view_layer.update()
